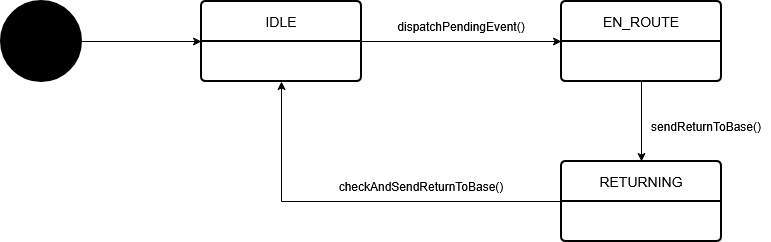

The diagram above was exported from draw.io. Its source (the exported page's mxGraphModel, read from the mxfile embedded in the PNG):
<mxGraphModel dx="1554" dy="823" grid="1" gridSize="10" guides="1" tooltips="1" connect="1" arrows="1" fold="1" page="1" pageScale="1" pageWidth="850" pageHeight="1100" math="0" shadow="0">
  <root>
    <mxCell id="0" />
    <mxCell id="1" parent="0" />
    <mxCell id="BMc5pptwN1gOgfNUSf0v-1" parent="1" style="strokeWidth=2;html=1;shape=mxgraph.flowchart.start_2;whiteSpace=wrap;fillColor=light-dark(#000000,#000000);fillStyle=solid;" value="&lt;div&gt;Start&lt;/div&gt;" vertex="1">
      <mxGeometry height="80" width="80" x="40" y="160" as="geometry" />
    </mxCell>
    <mxCell id="BMc5pptwN1gOgfNUSf0v-3" edge="1" parent="1" source="BMc5pptwN1gOgfNUSf0v-1" style="endArrow=classic;html=1;rounded=0;exitX=1;exitY=0.5;exitDx=0;exitDy=0;exitPerimeter=0;entryX=0;entryY=0.5;entryDx=0;entryDy=0;" target="BMc5pptwN1gOgfNUSf0v-15" value="">
      <mxGeometry height="50" relative="1" width="50" as="geometry">
        <mxPoint x="160" y="250" as="sourcePoint" />
        <mxPoint x="240" y="200" as="targetPoint" />
      </mxGeometry>
    </mxCell>
    <mxCell id="BMc5pptwN1gOgfNUSf0v-15" parent="1" style="swimlane;childLayout=stackLayout;horizontal=1;startSize=40;horizontalStack=0;rounded=1;fontSize=14;fontStyle=0;strokeWidth=2;resizeParent=0;resizeLast=1;shadow=0;dashed=0;align=center;arcSize=4;whiteSpace=wrap;html=1;" value="IDLE" vertex="1">
      <mxGeometry height="80" width="160" x="240" y="160" as="geometry" />
    </mxCell>
    <mxCell id="BMc5pptwN1gOgfNUSf0v-31" edge="1" parent="1" source="BMc5pptwN1gOgfNUSf0v-15" style="endArrow=classic;html=1;rounded=0;" target="dqm5itd0YyYkcFPek-hX-3" value="">
      <mxGeometry height="50" relative="1" width="50" as="geometry">
        <mxPoint x="600" y="200" as="sourcePoint" />
        <mxPoint x="840" y="200" as="targetPoint" />
      </mxGeometry>
    </mxCell>
    <mxCell id="dqm5itd0YyYkcFPek-hX-1" parent="1" style="swimlane;childLayout=stackLayout;horizontal=1;startSize=40;horizontalStack=0;rounded=1;fontSize=14;fontStyle=0;strokeWidth=2;resizeParent=0;resizeLast=1;shadow=0;dashed=0;align=center;arcSize=4;whiteSpace=wrap;html=1;" value="RETURNING" vertex="1">
      <mxGeometry height="80" width="160" x="600" y="320" as="geometry" />
    </mxCell>
    <mxCell id="dqm5itd0YyYkcFPek-hX-3" parent="1" style="swimlane;childLayout=stackLayout;horizontal=1;startSize=40;horizontalStack=0;rounded=1;fontSize=14;fontStyle=0;strokeWidth=2;resizeParent=0;resizeLast=1;shadow=0;dashed=0;align=center;arcSize=4;whiteSpace=wrap;html=1;" value="EN_ROUTE" vertex="1">
      <mxGeometry height="80" width="160" x="600" y="160" as="geometry" />
    </mxCell>
    <mxCell id="dqm5itd0YyYkcFPek-hX-4" parent="1" style="text;html=1;whiteSpace=wrap;strokeColor=none;fillColor=none;align=center;verticalAlign=middle;rounded=0;" value="dispatchPendingEvent()" vertex="1">
      <mxGeometry height="30" width="60" x="470" y="170" as="geometry" />
    </mxCell>
    <mxCell id="dqm5itd0YyYkcFPek-hX-7" edge="1" parent="1" source="dqm5itd0YyYkcFPek-hX-3" style="endArrow=classic;html=1;rounded=0;" target="dqm5itd0YyYkcFPek-hX-1" value="">
      <mxGeometry height="50" relative="1" width="50" as="geometry">
        <mxPoint x="460" y="350" as="sourcePoint" />
        <mxPoint x="510" y="300" as="targetPoint" />
      </mxGeometry>
    </mxCell>
    <mxCell id="dqm5itd0YyYkcFPek-hX-8" edge="1" parent="1" source="dqm5itd0YyYkcFPek-hX-1" style="endArrow=classic;html=1;rounded=0;" target="BMc5pptwN1gOgfNUSf0v-15" value="">
      <mxGeometry height="50" relative="1" width="50" as="geometry">
        <Array as="points">
          <mxPoint x="320" y="360" />
        </Array>
        <mxPoint x="410" y="370" as="sourcePoint" />
        <mxPoint x="460" y="320" as="targetPoint" />
      </mxGeometry>
    </mxCell>
    <mxCell id="dqm5itd0YyYkcFPek-hX-9" parent="1" style="text;html=1;whiteSpace=wrap;strokeColor=none;fillColor=none;align=center;verticalAlign=middle;rounded=0;" value="sendReturnToBase()" vertex="1">
      <mxGeometry height="30" width="130" x="680" y="270" as="geometry" />
    </mxCell>
    <mxCell id="dqm5itd0YyYkcFPek-hX-10" parent="1" style="text;html=1;whiteSpace=wrap;strokeColor=none;fillColor=none;align=center;verticalAlign=middle;rounded=0;" value="checkAndSendReturnToBase()" vertex="1">
      <mxGeometry height="30" width="60" x="430" y="330" as="geometry" />
    </mxCell>
  </root>
</mxGraphModel>